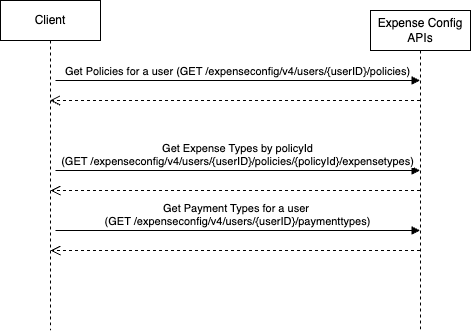

The diagram above was exported from draw.io. Its source (the exported page's mxGraphModel, read from the mxfile embedded in the PNG):
<mxGraphModel dx="1242" dy="745" grid="1" gridSize="10" guides="1" tooltips="1" connect="1" arrows="1" fold="1" page="1" pageScale="1" pageWidth="850" pageHeight="1100" math="0" shadow="0">
  <root>
    <mxCell id="0" />
    <mxCell id="1" parent="0" />
    <mxCell id="aM9ryv3xv72pqoxQDRHE-1" value="Client" style="shape=umlLifeline;perimeter=lifelinePerimeter;whiteSpace=wrap;html=1;container=0;dropTarget=0;collapsible=0;recursiveResize=0;outlineConnect=0;portConstraint=eastwest;newEdgeStyle={&quot;edgeStyle&quot;:&quot;elbowEdgeStyle&quot;,&quot;elbow&quot;:&quot;vertical&quot;,&quot;curved&quot;:0,&quot;rounded&quot;:0};" parent="1" vertex="1">
      <mxGeometry x="40" y="40" width="100" height="330" as="geometry" />
    </mxCell>
    <mxCell id="aM9ryv3xv72pqoxQDRHE-5" value="Expense Config APIs" style="shape=umlLifeline;perimeter=lifelinePerimeter;whiteSpace=wrap;html=1;container=0;dropTarget=0;collapsible=0;recursiveResize=0;outlineConnect=0;portConstraint=eastwest;newEdgeStyle={&quot;edgeStyle&quot;:&quot;elbowEdgeStyle&quot;,&quot;elbow&quot;:&quot;vertical&quot;,&quot;curved&quot;:0,&quot;rounded&quot;:0};strokeColor=default;perimeterSpacing=1;gradientColor=none;fillColor=default;" parent="1" vertex="1">
      <mxGeometry x="410" y="50" width="100" height="320" as="geometry" />
    </mxCell>
    <UserObject label="Get Policies for a user (GET /expenseconfig/v4/users/{userID}/policies)" id="aM9ryv3xv72pqoxQDRHE-7">
      <mxCell style="html=1;verticalAlign=bottom;endArrow=block;edgeStyle=elbowEdgeStyle;elbow=horizontal;curved=0;rounded=0;" parent="1" target="aM9ryv3xv72pqoxQDRHE-5" edge="1">
        <mxGeometry x="-0.0016" relative="1" as="geometry">
          <mxPoint x="95" y="120" as="sourcePoint" />
          <Array as="points">
            <mxPoint x="180" y="120" />
          </Array>
          <mxPoint x="265" y="120" as="targetPoint" />
          <mxPoint as="offset" />
        </mxGeometry>
      </mxCell>
    </UserObject>
    <mxCell id="nfAsmBKOzACLcWwuFZ6r-2" value="" style="html=1;verticalAlign=bottom;endArrow=open;dashed=1;endSize=8;edgeStyle=elbowEdgeStyle;elbow=vertical;curved=0;rounded=0;" parent="1" source="aM9ryv3xv72pqoxQDRHE-5" target="aM9ryv3xv72pqoxQDRHE-1" edge="1">
      <mxGeometry relative="1" as="geometry">
        <mxPoint x="100" y="140" as="targetPoint" />
        <Array as="points">
          <mxPoint x="195" y="140" />
        </Array>
        <mxPoint x="270" y="140" as="sourcePoint" />
      </mxGeometry>
    </mxCell>
    <UserObject label="Get Expense Types by policyId&lt;div&gt;(GET /expenseconfig/v4/users/{userID}/policies/{policyId}/expensetypes)&lt;/div&gt;" id="nfAsmBKOzACLcWwuFZ6r-7">
      <mxCell style="html=1;verticalAlign=bottom;endArrow=block;edgeStyle=elbowEdgeStyle;elbow=horizontal;curved=0;rounded=0;" parent="1" edge="1">
        <mxGeometry x="-0.0014" relative="1" as="geometry">
          <mxPoint x="95" y="210" as="sourcePoint" />
          <Array as="points">
            <mxPoint x="180" y="210" />
          </Array>
          <mxPoint x="459.5" y="210" as="targetPoint" />
          <mxPoint as="offset" />
        </mxGeometry>
      </mxCell>
    </UserObject>
    <mxCell id="nfAsmBKOzACLcWwuFZ6r-8" value="" style="html=1;verticalAlign=bottom;endArrow=open;dashed=1;endSize=8;edgeStyle=elbowEdgeStyle;elbow=vertical;curved=0;rounded=0;" parent="1" edge="1">
      <mxGeometry relative="1" as="geometry">
        <mxPoint x="90" y="230" as="targetPoint" />
        <Array as="points">
          <mxPoint x="195" y="230" />
        </Array>
        <mxPoint x="459.5" y="230" as="sourcePoint" />
      </mxGeometry>
    </mxCell>
    <UserObject label="Get Payment Types for a user&amp;nbsp;&lt;div&gt;(GET /expenseconfig/v4/users/{userID}/paymenttypes)&lt;/div&gt;" id="nfAsmBKOzACLcWwuFZ6r-9">
      <mxCell style="html=1;verticalAlign=bottom;endArrow=block;edgeStyle=elbowEdgeStyle;elbow=vertical;curved=0;rounded=0;" parent="1" edge="1">
        <mxGeometry x="-0.0014" relative="1" as="geometry">
          <mxPoint x="95" y="270" as="sourcePoint" />
          <Array as="points">
            <mxPoint x="180" y="270" />
          </Array>
          <mxPoint x="459.5" y="270" as="targetPoint" />
          <mxPoint as="offset" />
        </mxGeometry>
      </mxCell>
    </UserObject>
    <mxCell id="nfAsmBKOzACLcWwuFZ6r-10" value="" style="html=1;verticalAlign=bottom;endArrow=open;dashed=1;endSize=8;edgeStyle=elbowEdgeStyle;elbow=vertical;curved=0;rounded=0;" parent="1" edge="1">
      <mxGeometry relative="1" as="geometry">
        <mxPoint x="90" y="290" as="targetPoint" />
        <Array as="points">
          <mxPoint x="195" y="290" />
        </Array>
        <mxPoint x="459.5" y="290" as="sourcePoint" />
      </mxGeometry>
    </mxCell>
  </root>
</mxGraphModel>